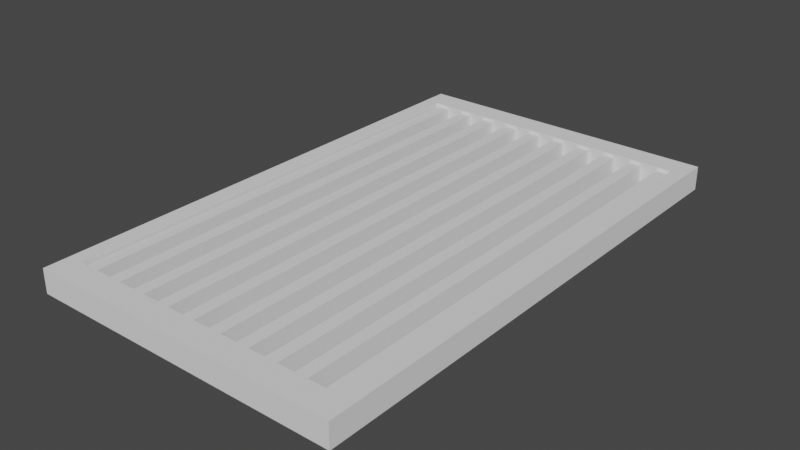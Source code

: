 # Source: ConstructionFloor.blend  (saved by Blender 2.83.19; exported with 4.5.12 LTS)
import bpy
from mathutils import Matrix  # noqa: F401  (used for matrix-valued properties, if any)

bpy.ops.wm.read_factory_settings(use_empty=True)
scene = bpy.context.scene
scene.name = 'Scene'

# ---- collections
col_collection = bpy.data.collections.new('Collection'); scene.collection.children.link(col_collection)

# ---- world
world_world = bpy.data.worlds.new('World'); scene.world = world_world
world_world.use_nodes = True; world_world.node_tree.nodes.clear()
_N = world_world.node_tree.nodes; _L = world_world.node_tree.links
n0 = _N.new('ShaderNodeOutputWorld'); n0.name = 'World Output'; n0.location = (300, 300)
n1 = _N.new('ShaderNodeBackground'); n1.name = 'Background'; n1.location = (10, 300)
n1.inputs[0].default_value = (0.05088, 0.05088, 0.05088, 1.0)
_L.new(n1.outputs[0], n0.inputs[0])
n0.is_active_output = True
world_world.color = (0.05088, 0.05088, 0.05088)
world_world.use_sun_shadow = False
world_world.sun_shadow_jitter_overblur = 0.0

# ---- meshes
me_cube_001 = bpy.data.meshes.new('Cube.001')
me_cube_001.from_pydata([(-5.243, -5.226, -0.2399), (-5.243, -5.226, 0.2399), (-5.243, 5.226, -0.2399), (-5.243, 5.226, 0.2399), (5.208, -5.226, -0.2399), (5.208, -5.226, 0.2399), (5.208, 5.226, -0.2399), (5.208, 5.226, 0.2399), (-4.729, 4.712, 0.2399), (-4.729, 4.712, -0.2399), (4.694, 4.712, 0.2399), (4.694, 4.712, -0.2399), (4.694, -4.712, 0.2399), (4.694, -4.712, -0.2399), (-4.729, -4.712, 0.2399), (-4.729, -4.712, -0.2399), (-4.62, -4.712, -0.1749), (-4.62, -4.712, 0.1749), (-4.62, 4.712, -0.1749), (-4.62, 4.712, 0.1749), (-4.211, -4.712, -0.1749), (-4.211, -4.712, 0.1749), (-4.211, 4.712, -0.1749), (-4.211, 4.712, 0.1749), (-3.638, -4.712, -0.1749), (-3.638, -4.712, 0.1749), (-3.638, 4.712, -0.1749), (-3.638, 4.712, 0.1749), (-3.229, -4.712, -0.1749), (-3.229, -4.712, 0.1749), (-3.229, 4.712, -0.1749), (-3.229, 4.712, 0.1749), (-2.656, -4.712, -0.1749), (-2.656, -4.712, 0.1749), (-2.656, 4.712, -0.1749), (-2.656, 4.712, 0.1749), (-2.247, -4.712, -0.1749), (-2.247, -4.712, 0.1749), (-2.247, 4.712, -0.1749), (-2.247, 4.712, 0.1749), (-1.674, -4.712, -0.1749), (-1.674, -4.712, 0.1749), (-1.674, 4.712, -0.1749), (-1.674, 4.712, 0.1749), (-1.265, -4.712, -0.1749), (-1.265, -4.712, 0.1749), (-1.265, 4.712, -0.1749), (-1.265, 4.712, 0.1749), (-0.692, -4.712, -0.1749), (-0.692, -4.712, 0.1749), (-0.692, 4.712, -0.1749), (-0.692, 4.712, 0.1749), (-0.2829, -4.712, -0.1749), (-0.2829, -4.712, 0.1749), (-0.2829, 4.712, -0.1749), (-0.2829, 4.712, 0.1749), (0.29, -4.712, -0.1749), (0.29, -4.712, 0.1749), (0.29, 4.712, -0.1749), (0.29, 4.712, 0.1749), (0.6991, -4.712, -0.1749), (0.6991, -4.712, 0.1749), (0.6991, 4.712, -0.1749), (0.6991, 4.712, 0.1749), (1.272, -4.712, -0.1749), (1.272, -4.712, 0.1749), (1.272, 4.712, -0.1749), (1.272, 4.712, 0.1749), (1.681, -4.712, -0.1749), (1.681, -4.712, 0.1749), (1.681, 4.712, -0.1749), (1.681, 4.712, 0.1749), (2.254, -4.712, -0.1749), (2.254, -4.712, 0.1749), (2.254, 4.712, -0.1749), (2.254, 4.712, 0.1749), (2.663, -4.712, -0.1749), (2.663, -4.712, 0.1749), (2.663, 4.712, -0.1749), (2.663, 4.712, 0.1749), (3.236, -4.712, -0.1749), (3.236, -4.712, 0.1749), (3.236, 4.712, -0.1749), (3.236, 4.712, 0.1749), (3.645, -4.712, -0.1749), (3.645, -4.712, 0.1749), (3.645, 4.712, -0.1749), (3.645, 4.712, 0.1749), (4.218, -4.712, -0.1749), (4.218, -4.712, 0.1749), (4.218, 4.712, -0.1749), (4.218, 4.712, 0.1749), (4.627, -4.712, -0.1749), (4.627, -4.712, 0.1749), (4.627, 4.712, -0.1749), (4.627, 4.712, 0.1749)], [], [(0, 1, 3, 2), (2, 3, 7, 6), (6, 7, 5, 4), (4, 5, 1, 0), (2, 6, 4, 13, 11, 9), (7, 10, 12, 14, 1, 5), (13, 12, 10, 11), (11, 10, 8, 9), (1, 14, 8, 10, 7, 3), (9, 8, 14, 15), (15, 14, 12, 13), (9, 15, 13, 4, 0, 2), (16, 17, 19, 18), (18, 19, 23, 22), (22, 23, 21, 20), (20, 21, 17, 16), (18, 22, 20, 16), (23, 19, 17, 21), (24, 25, 27, 26), (26, 27, 31, 30), (30, 31, 29, 28), (28, 29, 25, 24), (26, 30, 28, 24), (31, 27, 25, 29), (32, 33, 35, 34), (34, 35, 39, 38), (38, 39, 37, 36), (36, 37, 33, 32), (34, 38, 36, 32), (39, 35, 33, 37), (40, 41, 43, 42), (42, 43, 47, 46), (46, 47, 45, 44), (44, 45, 41, 40), (42, 46, 44, 40), (47, 43, 41, 45), (48, 49, 51, 50), (50, 51, 55, 54), (54, 55, 53, 52), (52, 53, 49, 48), (50, 54, 52, 48), (55, 51, 49, 53), (56, 57, 59, 58), (58, 59, 63, 62), (62, 63, 61, 60), (60, 61, 57, 56), (58, 62, 60, 56), (63, 59, 57, 61), (64, 65, 67, 66), (66, 67, 71, 70), (70, 71, 69, 68), (68, 69, 65, 64), (66, 70, 68, 64), (71, 67, 65, 69), (72, 73, 75, 74), (74, 75, 79, 78), (78, 79, 77, 76), (76, 77, 73, 72), (74, 78, 76, 72), (79, 75, 73, 77), (80, 81, 83, 82), (82, 83, 87, 86), (86, 87, 85, 84), (84, 85, 81, 80), (82, 86, 84, 80), (87, 83, 81, 85), (88, 89, 91, 90), (90, 91, 95, 94), (94, 95, 93, 92), (92, 93, 89, 88), (90, 94, 92, 88), (95, 91, 89, 93)])
_uv = me_cube_001.uv_layers.new(name='UVMap')
_uv.uv.foreach_set('vector', [0.375, 0.0, 0.625, 0.0, 0.625, 0.25, 0.375, 0.25, 0.375, 0.25, 0.625, 0.25, 0.625, 0.5, 0.375, 0.5, 0.375, 0.5, 0.625, 0.5, 0.625, 0.75, 0.375, 0.75, 0.375, 0.75, 0.625, 0.75, 0.625, 1.0, 0.375, 1.0, 0.125, 0.5, 0.375, 0.5, 0.375, 0.75, 0.3627, 0.7377, 0.3627, 0.5123, 0.1373, 0.5123, 0.625, 0.5, 0.6373, 0.5123, 0.6373, 0.7377, 0.8627, 0.7377, 0.875, 0.75, 0.625, 0.75, 0.4947, 0.75, 0.5053, 0.75, 0.5053, 0.5, 0.4947, 0.5, 0.4947, 0.5, 0.5053, 0.5, 0.5053, 0.25, 0.4947, 0.25, 0.875, 0.75, 0.8627, 0.7377, 0.8627, 0.5123, 0.6373, 0.5123, 0.625, 0.5, 0.875, 0.5, 0.4947, 0.25, 0.5053, 0.25, 0.5053, 0.0, 0.4947, 0.0, 0.4947, 1.0, 0.5053, 1.0, 0.5053, 0.75, 0.4947, 0.75, 0.1373, 0.5123, 0.1373, 0.7377, 0.3627, 0.7377, 0.375, 0.75, 0.125, 0.75, 0.125, 0.5, 0.375, 0.0, 0.625, 0.0, 0.625, 0.25, 0.375, 0.25, 0.375, 0.25, 0.625, 0.25, 0.625, 0.5, 0.375, 0.5, 0.375, 0.5, 0.625, 0.5, 0.625, 0.75, 0.375, 0.75, 0.375, 0.75, 0.625, 0.75, 0.625, 1.0, 0.375, 1.0, 0.125, 0.5, 0.375, 0.5, 0.375, 0.75, 0.125, 0.75, 0.625, 0.5, 0.875, 0.5, 0.875, 0.75, 0.625, 0.75, 0.375, 0.0, 0.625, 0.0, 0.625, 0.25, 0.375, 0.25, 0.375, 0.25, 0.625, 0.25, 0.625, 0.5, 0.375, 0.5, 0.375, 0.5, 0.625, 0.5, 0.625, 0.75, 0.375, 0.75, 0.375, 0.75, 0.625, 0.75, 0.625, 1.0, 0.375, 1.0, 0.125, 0.5, 0.375, 0.5, 0.375, 0.75, 0.125, 0.75, 0.625, 0.5, 0.875, 0.5, 0.875, 0.75, 0.625, 0.75, 0.375, 0.0, 0.625, 0.0, 0.625, 0.25, 0.375, 0.25, 0.375, 0.25, 0.625, 0.25, 0.625, 0.5, 0.375, 0.5, 0.375, 0.5, 0.625, 0.5, 0.625, 0.75, 0.375, 0.75, 0.375, 0.75, 0.625, 0.75, 0.625, 1.0, 0.375, 1.0, 0.125, 0.5, 0.375, 0.5, 0.375, 0.75, 0.125, 0.75, 0.625, 0.5, 0.875, 0.5, 0.875, 0.75, 0.625, 0.75, 0.375, 0.0, 0.625, 0.0, 0.625, 0.25, 0.375, 0.25, 0.375, 0.25, 0.625, 0.25, 0.625, 0.5, 0.375, 0.5, 0.375, 0.5, 0.625, 0.5, 0.625, 0.75, 0.375, 0.75, 0.375, 0.75, 0.625, 0.75, 0.625, 1.0, 0.375, 1.0, 0.125, 0.5, 0.375, 0.5, 0.375, 0.75, 0.125, 0.75, 0.625, 0.5, 0.875, 0.5, 0.875, 0.75, 0.625, 0.75, 0.375, 0.0, 0.625, 0.0, 0.625, 0.25, 0.375, 0.25, 0.375, 0.25, 0.625, 0.25, 0.625, 0.5, 0.375, 0.5, 0.375, 0.5, 0.625, 0.5, 0.625, 0.75, 0.375, 0.75, 0.375, 0.75, 0.625, 0.75, 0.625, 1.0, 0.375, 1.0, 0.125, 0.5, 0.375, 0.5, 0.375, 0.75, 0.125, 0.75, 0.625, 0.5, 0.875, 0.5, 0.875, 0.75, 0.625, 0.75, 0.375, 0.0, 0.625, 0.0, 0.625, 0.25, 0.375, 0.25, 0.375, 0.25, 0.625, 0.25, 0.625, 0.5, 0.375, 0.5, 0.375, 0.5, 0.625, 0.5, 0.625, 0.75, 0.375, 0.75, 0.375, 0.75, 0.625, 0.75, 0.625, 1.0, 0.375, 1.0, 0.125, 0.5, 0.375, 0.5, 0.375, 0.75, 0.125, 0.75, 0.625, 0.5, 0.875, 0.5, 0.875, 0.75, 0.625, 0.75, 0.375, 0.0, 0.625, 0.0, 0.625, 0.25, 0.375, 0.25, 0.375, 0.25, 0.625, 0.25, 0.625, 0.5, 0.375, 0.5, 0.375, 0.5, 0.625, 0.5, 0.625, 0.75, 0.375, 0.75, 0.375, 0.75, 0.625, 0.75, 0.625, 1.0, 0.375, 1.0, 0.125, 0.5, 0.375, 0.5, 0.375, 0.75, 0.125, 0.75, 0.625, 0.5, 0.875, 0.5, 0.875, 0.75, 0.625, 0.75, 0.375, 0.0, 0.625, 0.0, 0.625, 0.25, 0.375, 0.25, 0.375, 0.25, 0.625, 0.25, 0.625, 0.5, 0.375, 0.5, 0.375, 0.5, 0.625, 0.5, 0.625, 0.75, 0.375, 0.75, 0.375, 0.75, 0.625, 0.75, 0.625, 1.0, 0.375, 1.0, 0.125, 0.5, 0.375, 0.5, 0.375, 0.75, 0.125, 0.75, 0.625, 0.5, 0.875, 0.5, 0.875, 0.75, 0.625, 0.75, 0.375, 0.0, 0.625, 0.0, 0.625, 0.25, 0.375, 0.25, 0.375, 0.25, 0.625, 0.25, 0.625, 0.5, 0.375, 0.5, 0.375, 0.5, 0.625, 0.5, 0.625, 0.75, 0.375, 0.75, 0.375, 0.75, 0.625, 0.75, 0.625, 1.0, 0.375, 1.0, 0.125, 0.5, 0.375, 0.5, 0.375, 0.75, 0.125, 0.75, 0.625, 0.5, 0.875, 0.5, 0.875, 0.75, 0.625, 0.75, 0.375, 0.0, 0.625, 0.0, 0.625, 0.25, 0.375, 0.25, 0.375, 0.25, 0.625, 0.25, 0.625, 0.5, 0.375, 0.5, 0.375, 0.5, 0.625, 0.5, 0.625, 0.75, 0.375, 0.75, 0.375, 0.75, 0.625, 0.75, 0.625, 1.0, 0.375, 1.0, 0.125, 0.5, 0.375, 0.5, 0.375, 0.75, 0.125, 0.75, 0.625, 0.5, 0.875, 0.5, 0.875, 0.75, 0.625, 0.75])
me_cube_001.use_remesh_fix_poles = True
me_cube_001.use_remesh_preserve_attributes = False
me_cube_001.use_mirror_vertex_groups = False
me_cube_001.update()

# ---- objects
ob_cube = bpy.data.objects.new('Cube', me_cube_001)

# ---- transforms, parenting, visibility, modifiers, constraints
ob_cube.location = (-1.528, 0.0, -1.906)
ob_cube.scale = (0.6033, 1.0, 1.0)
ob_cube.lineart.crease_threshold = 0.0

# ---- collection membership
col_collection.objects.link(ob_cube)

# ---- scene / render settings (as saved in the file)
scene.frame_start = 1; scene.frame_end = 250; scene.frame_set(1)
scene.render.engine = 'BLENDER_EEVEE_NEXT'
scene.cycles.use_denoising = False
scene.cycles.samples = 128
scene.cycles.sampling_pattern = 'TABULATED_SOBOL'
scene.cycles.use_adaptive_sampling = False
scene.cycles.use_light_tree = False
scene.view_settings.view_transform = 'Filmic'
bpy.context.view_layer.update()

# ---- added for rendering (the .blend has no active camera and no usable light): camera, sun
cam_auto = bpy.data.cameras.new('AutoCamera')
cam_auto.lens = 50.0
cam_auto.sensor_width = 36.0
cam_auto.clip_end = 1000.0
ob_auto_camera = bpy.data.objects.new('AutoCamera', cam_auto)
scene.collection.objects.link(ob_auto_camera)
ob_auto_camera.location = (9.76272, -13.5618, 7.13493)
ob_auto_camera.rotation_euler = (1.09748, -7.21219e-08, 0.694738)
scene.camera = ob_auto_camera
light_auto_sun = bpy.data.lights.new('AutoSun', 'SUN')
light_auto_sun.energy = 3.0
light_auto_sun.angle = 0.0523599
ob_auto_sun = bpy.data.objects.new('AutoSun', light_auto_sun)
scene.collection.objects.link(ob_auto_sun)
ob_auto_sun.rotation_euler = (0.872665, 0.174533, 0.523599)
bpy.context.view_layer.update()
